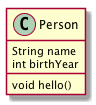

The diagram above was rendered by PlantUML. Its source (embedded in the PNG):
@startuml
Class Person {
    String name
    int birthYear
    void hello()
}
@enduml